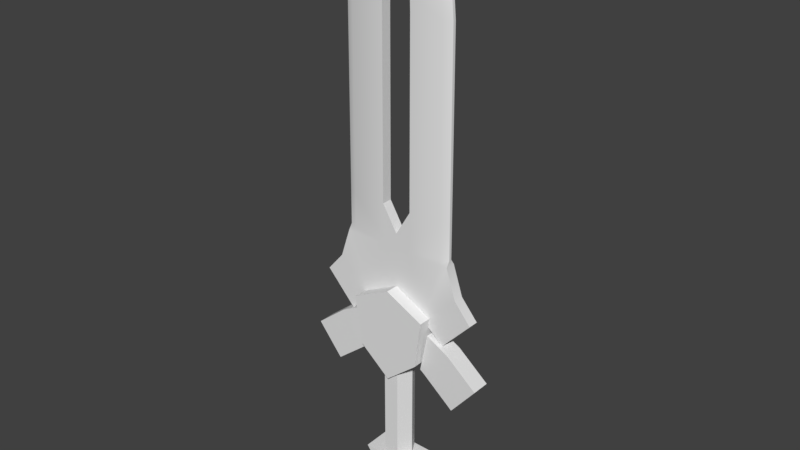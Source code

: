 # Source: ThisBeASword.blend  (saved by Blender 2.79.0; exported with 4.5.12 LTS)
import bpy
from mathutils import Matrix  # noqa: F401  (used for matrix-valued properties, if any)

bpy.ops.wm.read_factory_settings(use_empty=True)
scene = bpy.context.scene
scene.name = 'Scene'

# ---- collections
col_collection_1 = bpy.data.collections.new('Collection 1'); scene.collection.children.link(col_collection_1)

# ---- node groups
ng_auto_smooth = bpy.data.node_groups.new('Auto Smooth', 'GeometryNodeTree')
_s = ng_auto_smooth.interface.new_socket(name='Geometry', in_out='OUTPUT', socket_type='NodeSocketGeometry')
_s = ng_auto_smooth.interface.new_socket(name='Geometry', in_out='INPUT', socket_type='NodeSocketGeometry')
_s = ng_auto_smooth.interface.new_socket(name='Angle', in_out='INPUT', socket_type='NodeSocketFloat')
_s.subtype = 'ANGLE'
_s.min_value = 0.0
_s.max_value = 3.142
ng_auto_smooth.is_modifier = True
_N = ng_auto_smooth.nodes; _L = ng_auto_smooth.links
n0 = _N.new('NodeGroupOutput'); n0.name = 'Group Output'; n0.location = (480, -100)
n1 = _N.new('NodeGroupInput'); n1.name = 'Group Input'; n1.location = (-420, -300)
n2 = _N.new('NodeGroupInput'); n2.name = 'Group Input.001'; n2.location = (-60, -100)
n3 = _N.new('GeometryNodeSetShadeSmooth'); n3.name = 'Set Shade Smooth'; n3.location = (120, -100)
n3.domain = 'EDGE'
n4 = _N.new('GeometryNodeSetShadeSmooth'); n4.name = 'Set Shade Smooth.001'; n4.location = (300, -100)
n5 = _N.new('GeometryNodeInputMeshEdgeAngle'); n5.name = 'Edge Angle'; n5.location = (-420, -220)
n6 = _N.new('GeometryNodeInputEdgeSmooth'); n6.name = 'Is Edge Smooth'; n6.location = (-60, -160)
n7 = _N.new('GeometryNodeInputShadeSmooth'); n7.name = 'Is Face Smooth'; n7.location = (-240, -340)
n8 = _N.new('FunctionNodeBooleanMath'); n8.name = 'Boolean Math'; n8.location = (-60, -220)
n9 = _N.new('FunctionNodeCompare'); n9.name = 'Compare'; n9.location = (-240, -180)
n9.operation = 'LESS_EQUAL'
_L.new(n5.outputs[0], n9.inputs[0])
_L.new(n4.outputs[0], n0.inputs[0])
_L.new(n1.outputs[1], n9.inputs[1])
_L.new(n9.outputs[0], n8.inputs[0])
_L.new(n7.outputs[0], n8.inputs[1])
_L.new(n2.outputs[0], n3.inputs[0])
_L.new(n6.outputs[0], n3.inputs[1])
_L.new(n3.outputs[0], n4.inputs[0])
_L.new(n8.outputs[0], n3.inputs[2])
n0.is_active_output = True

# ---- world
world_world = bpy.data.worlds.new('World'); scene.world = world_world
world_world.color = (0.05088, 0.05088, 0.05088)
world_world.use_sun_shadow = False
world_world.sun_shadow_jitter_overblur = 0.0
world_world.cycles.sampling_method = 'MANUAL'

# ---- meshes
me_cube_004 = bpy.data.meshes.new('Cube.004')
me_cube_004.from_pydata([(-0.3667, -1.109, -2.395), (-0.9371, -1.109, 0.9371), (-0.3667, 1.109, -2.395), (-0.9371, 1.109, 0.9371), (1.025, -1.109, -1.025), (2.395, -1.109, 0.3667), (1.025, 1.109, -1.025), (2.395, 1.109, 0.3667)], [], [(0, 1, 3, 2), (2, 3, 7, 6), (6, 7, 5, 4), (4, 5, 1, 0), (2, 6, 4, 0), (7, 3, 1, 5)])
me_cube_004.use_remesh_preserve_volume = False
me_cube_004.use_remesh_preserve_attributes = False
me_cube_004.use_mirror_vertex_groups = False
me_cube_004.update()
me_cube_003 = bpy.data.meshes.new('Cube.003')
me_cube_003.from_pydata([(-0.6655, -0.06528, -0.2727), (-0.4438, -0.06528, -0.09242), (-0.6655, 0.06528, -0.2727), (-0.4438, 0.06528, -0.09242), (-0.4852, -0.06528, -0.4944), (-0.2635, -0.06528, -0.3141), (-0.4852, 0.06528, -0.4944), (-0.2635, 0.06528, -0.3141), (-0.2799, -0.06528, -0.005571), (-0.2799, 0.06528, -0.005571), (-0.2263, -0.06528, -0.2863), (-0.2263, 0.06528, -0.2863)], [], [(0, 1, 3, 2), (2, 3, 7, 6), (6, 7, 5, 4), (4, 5, 1, 0), (2, 6, 4, 0), (7, 3, 9, 11), (11, 9, 8, 10), (5, 7, 11, 10), (3, 1, 8, 9), (1, 5, 10, 8)])
me_cube_003.use_remesh_preserve_volume = False
me_cube_003.use_remesh_preserve_attributes = False
me_cube_003.use_mirror_vertex_groups = False
me_cube_003.update()
me_cube_002 = bpy.data.meshes.new('Cube.002')
me_cube_002.from_pydata([(-1.201, -1.0, -0.8306), (-1.459, -1.0, 1.001), (-1.201, 1.0, -0.8306), (-1.459, 1.0, 1.001), (0.0, 1.0, -1.836), (0.0, 1.0, 1.728), (0.0, -1.0, -1.836), (0.0, -1.0, 1.728)], [], [(0, 1, 3, 2), (6, 7, 1, 0), (5, 3, 1, 7), (2, 4, 6, 0), (2, 3, 5, 4)])
me_cube_002.use_remesh_preserve_volume = False
me_cube_002.use_remesh_preserve_attributes = False
me_cube_002.use_mirror_vertex_groups = False
me_cube_002.update()
me_cylinder = bpy.data.meshes.new('Cylinder')
me_cylinder.from_pydata([(0.0, 1.0, -1.0), (0.0, 1.0, 6.391), (0.866, 0.5, -1.0), (0.866, 0.5, 6.391), (0.866, -0.5, -1.0), (0.866, -0.5, 6.391), (-8.742e-08, -1.0, -1.0), (-8.742e-08, -1.0, 6.391), (-0.866, -0.5, -1.0), (-0.866, -0.5, 6.391), (-0.866, 0.5, -1.0), (-0.866, 0.5, 6.391)], [], [(0, 1, 3, 2), (2, 3, 5, 4), (4, 5, 7, 6), (6, 7, 9, 8), (3, 1, 11, 9, 7, 5), (8, 9, 11, 10), (10, 11, 1, 0), (0, 2, 4, 6, 8, 10)])
me_cylinder.polygons.foreach_set('use_smooth', [True] * 8)
me_cylinder.use_remesh_preserve_volume = False
me_cylinder.use_remesh_preserve_attributes = False
me_cylinder.use_mirror_vertex_groups = False
me_cylinder.update()
me_cube_001 = bpy.data.meshes.new('Cube.001')
me_cube_001.from_pydata([(-1.023, -0.09313, -2.175), (-1.0, -0.0264, 1.766), (-1.023, 0.09313, -2.175), (-1.0, 0.0264, 1.766), (-0.975, 0.0264, 2.044), (-0.975, -0.0264, 2.044), (2.98e-08, 0.09313, -2.175), (2.98e-08, -0.09313, -2.175), (-0.8876, 0.0264, 2.322), (-0.8876, -0.0264, 2.322), (-0.7355, 0.0264, 2.659), (-0.7355, -0.0264, 2.659), (-0.5256, 0.0264, 2.983), (-0.5256, -0.0264, 2.983), (-0.2687, 0.0264, 3.23), (-0.2687, -0.0264, 3.23), (-0.8518, -0.09313, 1.766), (-0.8711, 0.09313, -2.175), (-0.1118, 0.005801, 3.36), (-0.1118, -0.005801, 3.36), (-0.5366, -0.09313, -3.286), (-0.5366, 0.09313, -3.286), (2.98e-08, 0.09313, -3.113), (2.98e-08, -0.09313, -3.113), (-1.2, -0.09313, -2.711), (-1.2, 0.09313, -2.711), (-0.761, -0.09313, -3.472), (-0.761, 0.09313, -3.472), (-1.503, -0.09313, -3.066), (-1.503, 0.09313, -3.066), (-0.96, -0.09313, -3.653), (-0.96, 0.09313, -3.653), (-0.2732, 0.09313, -2.175), (-0.2605, 0.09313, 2.044), (-0.2672, -0.09313, 1.766), (-0.2605, -0.09313, 2.044), (-0.2672, 0.09313, 1.766), (-0.2732, -0.09313, -2.175), (-0.2372, 0.09313, 2.322), (-0.2372, -0.09313, 2.322), (-0.1965, 0.09313, 2.659), (-0.1965, -0.09313, 2.659), (-0.1404, 0.09313, 2.983), (-0.1404, -0.09313, 2.983), (-0.07179, 0.03991, 3.23), (-0.07179, -0.03991, 3.23), (-0.02986, 0.009582, 3.416), (-0.02986, -0.009582, 3.416), (-0.1434, 0.09313, -3.16), (-0.1434, -0.09313, -3.16), (-0.147, -0.09313, -6.572), (0.003637, -0.09313, -6.572), (0.003637, 0.09313, -6.572), (-0.147, 0.09313, -6.572), (-1.018, -0.0264, -1.451), (-1.018, 0.0264, -1.451), (2.98e-08, -0.09313, -1.905), (2.98e-08, 0.09313, -1.905), (-0.2721, 0.09313, -1.451), (-0.2721, -0.09313, -1.451), (-0.8306, -0.09313, 2.044), (-0.7561, -0.09313, 2.322), (-0.6265, -0.09313, 2.659), (-0.4477, -0.09313, 2.983), (-0.2289, -0.05139, 3.23), (-0.09522, -0.02046, 3.372), (-0.4571, 0.09313, -3.261), (-0.8306, 0.09313, 2.044), (-0.8518, 0.09313, 1.766), (-0.8711, -0.09313, -2.175), (-0.7561, 0.09313, 2.322), (-0.6265, 0.09313, 2.659), (-0.4477, 0.09313, 2.983), (-0.2289, 0.05139, 3.23), (-0.09522, 0.02046, 3.372), (-0.4571, -0.09313, -3.261), (-0.8676, 0.09313, -1.451), (-0.8676, -0.09313, -1.451), (-1.022, 0.02531, -2.073), (2.98e-08, -0.09313, -2.137), (2.98e-08, 0.09313, -2.137), (-0.2731, 0.09313, -2.073), (-0.2731, -0.09313, -2.073), (-1.022, -0.02531, -2.073), (-0.8706, -0.09313, -2.073), (-0.8706, 0.09313, -2.073)], [], [(54, 1, 3, 55), (67, 4, 8, 70), (77, 16, 1, 54), (3, 1, 5, 4), (68, 3, 4, 67), (6, 7, 23, 22), (4, 5, 9, 8), (8, 9, 11, 10), (70, 8, 10, 71), (10, 11, 13, 12), (71, 10, 12, 72), (72, 12, 14, 73), (12, 13, 15, 14), (74, 18, 19, 65), (14, 15, 19, 18), (73, 14, 18, 74), (22, 23, 51, 52), (32, 6, 22, 48), (0, 2, 25, 24), (69, 0, 20, 75), (25, 27, 31, 29), (2, 21, 27, 25), (21, 20, 26, 27), (20, 0, 24, 26), (28, 29, 31, 30), (24, 25, 29, 28), (26, 24, 28, 30), (27, 26, 30, 31), (7, 37, 49, 23), (17, 32, 48, 66), (66, 48, 49, 75), (45, 44, 46, 47), (63, 43, 45, 64), (64, 45, 47, 65), (62, 41, 43, 63), (60, 35, 39, 61), (76, 68, 36, 58), (16, 34, 35, 60), (61, 39, 41, 62), (53, 52, 51, 50), (23, 49, 50, 51), (49, 48, 53, 50), (48, 22, 52, 53), (79, 56, 59, 82), (85, 76, 58, 81), (81, 58, 57, 80), (84, 77, 54, 83), (83, 54, 55, 78), (44, 45, 43, 42), (40, 42, 43, 41), (41, 39, 38, 40), (39, 35, 33, 38), (35, 34, 36, 33), (58, 36, 34, 59), (56, 57, 58, 59), (82, 59, 77, 84), (78, 55, 76, 85), (9, 61, 62, 11), (1, 16, 60, 5), (55, 3, 68, 76), (5, 60, 61, 9), (11, 62, 63, 13), (15, 64, 65, 19), (13, 63, 64, 15), (21, 66, 75, 20), (2, 17, 66, 21), (37, 69, 75, 49), (44, 73, 74, 46), (46, 74, 65, 47), (42, 72, 73, 44), (40, 71, 72, 42), (38, 70, 71, 40), (36, 68, 67, 33), (59, 34, 16, 77), (33, 67, 70, 38), (2, 78, 85, 17), (37, 82, 84, 69), (0, 83, 78, 2), (69, 84, 83, 0), (32, 81, 80, 6), (17, 85, 81, 32), (7, 79, 82, 37)])
me_cube_001.polygons.foreach_set('use_smooth', [True] * 82)
me_cube_001.use_remesh_preserve_volume = False
me_cube_001.use_remesh_preserve_attributes = False
me_cube_001.use_mirror_vertex_groups = False
me_cube_001.update()

# ---- objects
ob_cube_003 = bpy.data.objects.new('Cube.003', me_cube_004)
ob_cube_002 = bpy.data.objects.new('Cube.002', me_cube_003)
ob_cube_001 = bpy.data.objects.new('Cube.001', me_cube_002)
ob_cylinder = bpy.data.objects.new('Cylinder', me_cylinder)
ob_cube = bpy.data.objects.new('Cube', me_cube_001)

# ---- transforms, parenting, visibility, modifiers, constraints
ob_cube_003.location = (0.0, 0.0, 0.2064)
ob_cube_003.rotation_euler = (-0.0, 3.927, -0.0)
ob_cube_003.scale = (0.1028, 0.1028, 0.1028)
ob_cube_003.lineart.crease_threshold = 0.0
ob_cube_002.location = (0.0, 0.0, 1.441)
ob_cube_002.lineart.crease_threshold = 0.0
_m = ob_cube_002.modifiers.new('Mirror', 'MIRROR')
ob_cube_001.location = (0.0, 0.0, 1.361)
ob_cube_001.scale = (0.1885, 0.1281, 0.1885)
ob_cube_001.lineart.crease_threshold = 0.0
_m = ob_cube_001.modifiers.new('Mirror', 'MIRROR')
_m.use_clip = True
ob_cylinder.location = (0.0, 0.0, 0.4777)
ob_cylinder.rotation_euler = (0.0, -0.0, 1.571)
ob_cylinder.scale = (0.1079, 0.1079, 0.1079)
ob_cylinder.lineart.crease_threshold = 0.0
_m = ob_cylinder.modifiers.new('Auto Smooth', 'NODES')
_m.node_group = ng_auto_smooth
_gi = [s.identifier for s in ng_auto_smooth.interface.items_tree if s.item_type == 'SOCKET' and s.in_out == 'INPUT']
_m[_gi[1]] = 0.5236  # Angle
ob_cube.location = (0.0, 0.0, 2.817)
ob_cube.scale = (0.393, 0.393, 0.393)
ob_cube.lineart.crease_threshold = 0.0
_m = ob_cube.modifiers.new('Mirror', 'MIRROR')
_m = ob_cube.modifiers.new('Auto Smooth', 'NODES')
_m.node_group = ng_auto_smooth
_gi = [s.identifier for s in ng_auto_smooth.interface.items_tree if s.item_type == 'SOCKET' and s.in_out == 'INPUT']
_m[_gi[1]] = 0.5236  # Angle

# ---- collection membership
col_collection_1.objects.link(ob_cube_003)
col_collection_1.objects.link(ob_cube_002)
col_collection_1.objects.link(ob_cube_001)
col_collection_1.objects.link(ob_cylinder)
col_collection_1.objects.link(ob_cube)

# ---- scene / render settings (as saved in the file)
scene.frame_start = 1; scene.frame_end = 250; scene.frame_set(1)
scene.render.engine = 'BLENDER_EEVEE_NEXT'
scene.render.resolution_percentage = 50
scene.render.dither_intensity = 0.0
scene.cycles.use_denoising = False
scene.cycles.samples = 128
scene.cycles.sampling_pattern = 'TABULATED_SOBOL'
scene.cycles.use_adaptive_sampling = False
scene.cycles.use_light_tree = False
scene.cycles.blur_glossy = 0.0
scene.cycles.sample_clamp_indirect = 0.0
scene.view_settings.view_transform = 'Standard'
bpy.context.view_layer.update()

# ---- added for rendering (the .blend has no active camera and no usable light): camera, sun
cam_auto = bpy.data.cameras.new('AutoCamera')
cam_auto.lens = 50.0
cam_auto.sensor_width = 36.0
cam_auto.clip_end = 1000.0
ob_auto_camera = bpy.data.objects.new('AutoCamera', cam_auto)
scene.collection.objects.link(ob_auto_camera)
ob_auto_camera.location = (3.98539, -4.78247, 5.30281)
ob_auto_camera.rotation_euler = (1.09748, -7.21219e-08, 0.694738)
scene.camera = ob_auto_camera
light_auto_sun = bpy.data.lights.new('AutoSun', 'SUN')
light_auto_sun.energy = 3.0
light_auto_sun.angle = 0.0523599
ob_auto_sun = bpy.data.objects.new('AutoSun', light_auto_sun)
scene.collection.objects.link(ob_auto_sun)
ob_auto_sun.rotation_euler = (0.872665, 0.174533, 0.523599)
bpy.context.view_layer.update()
